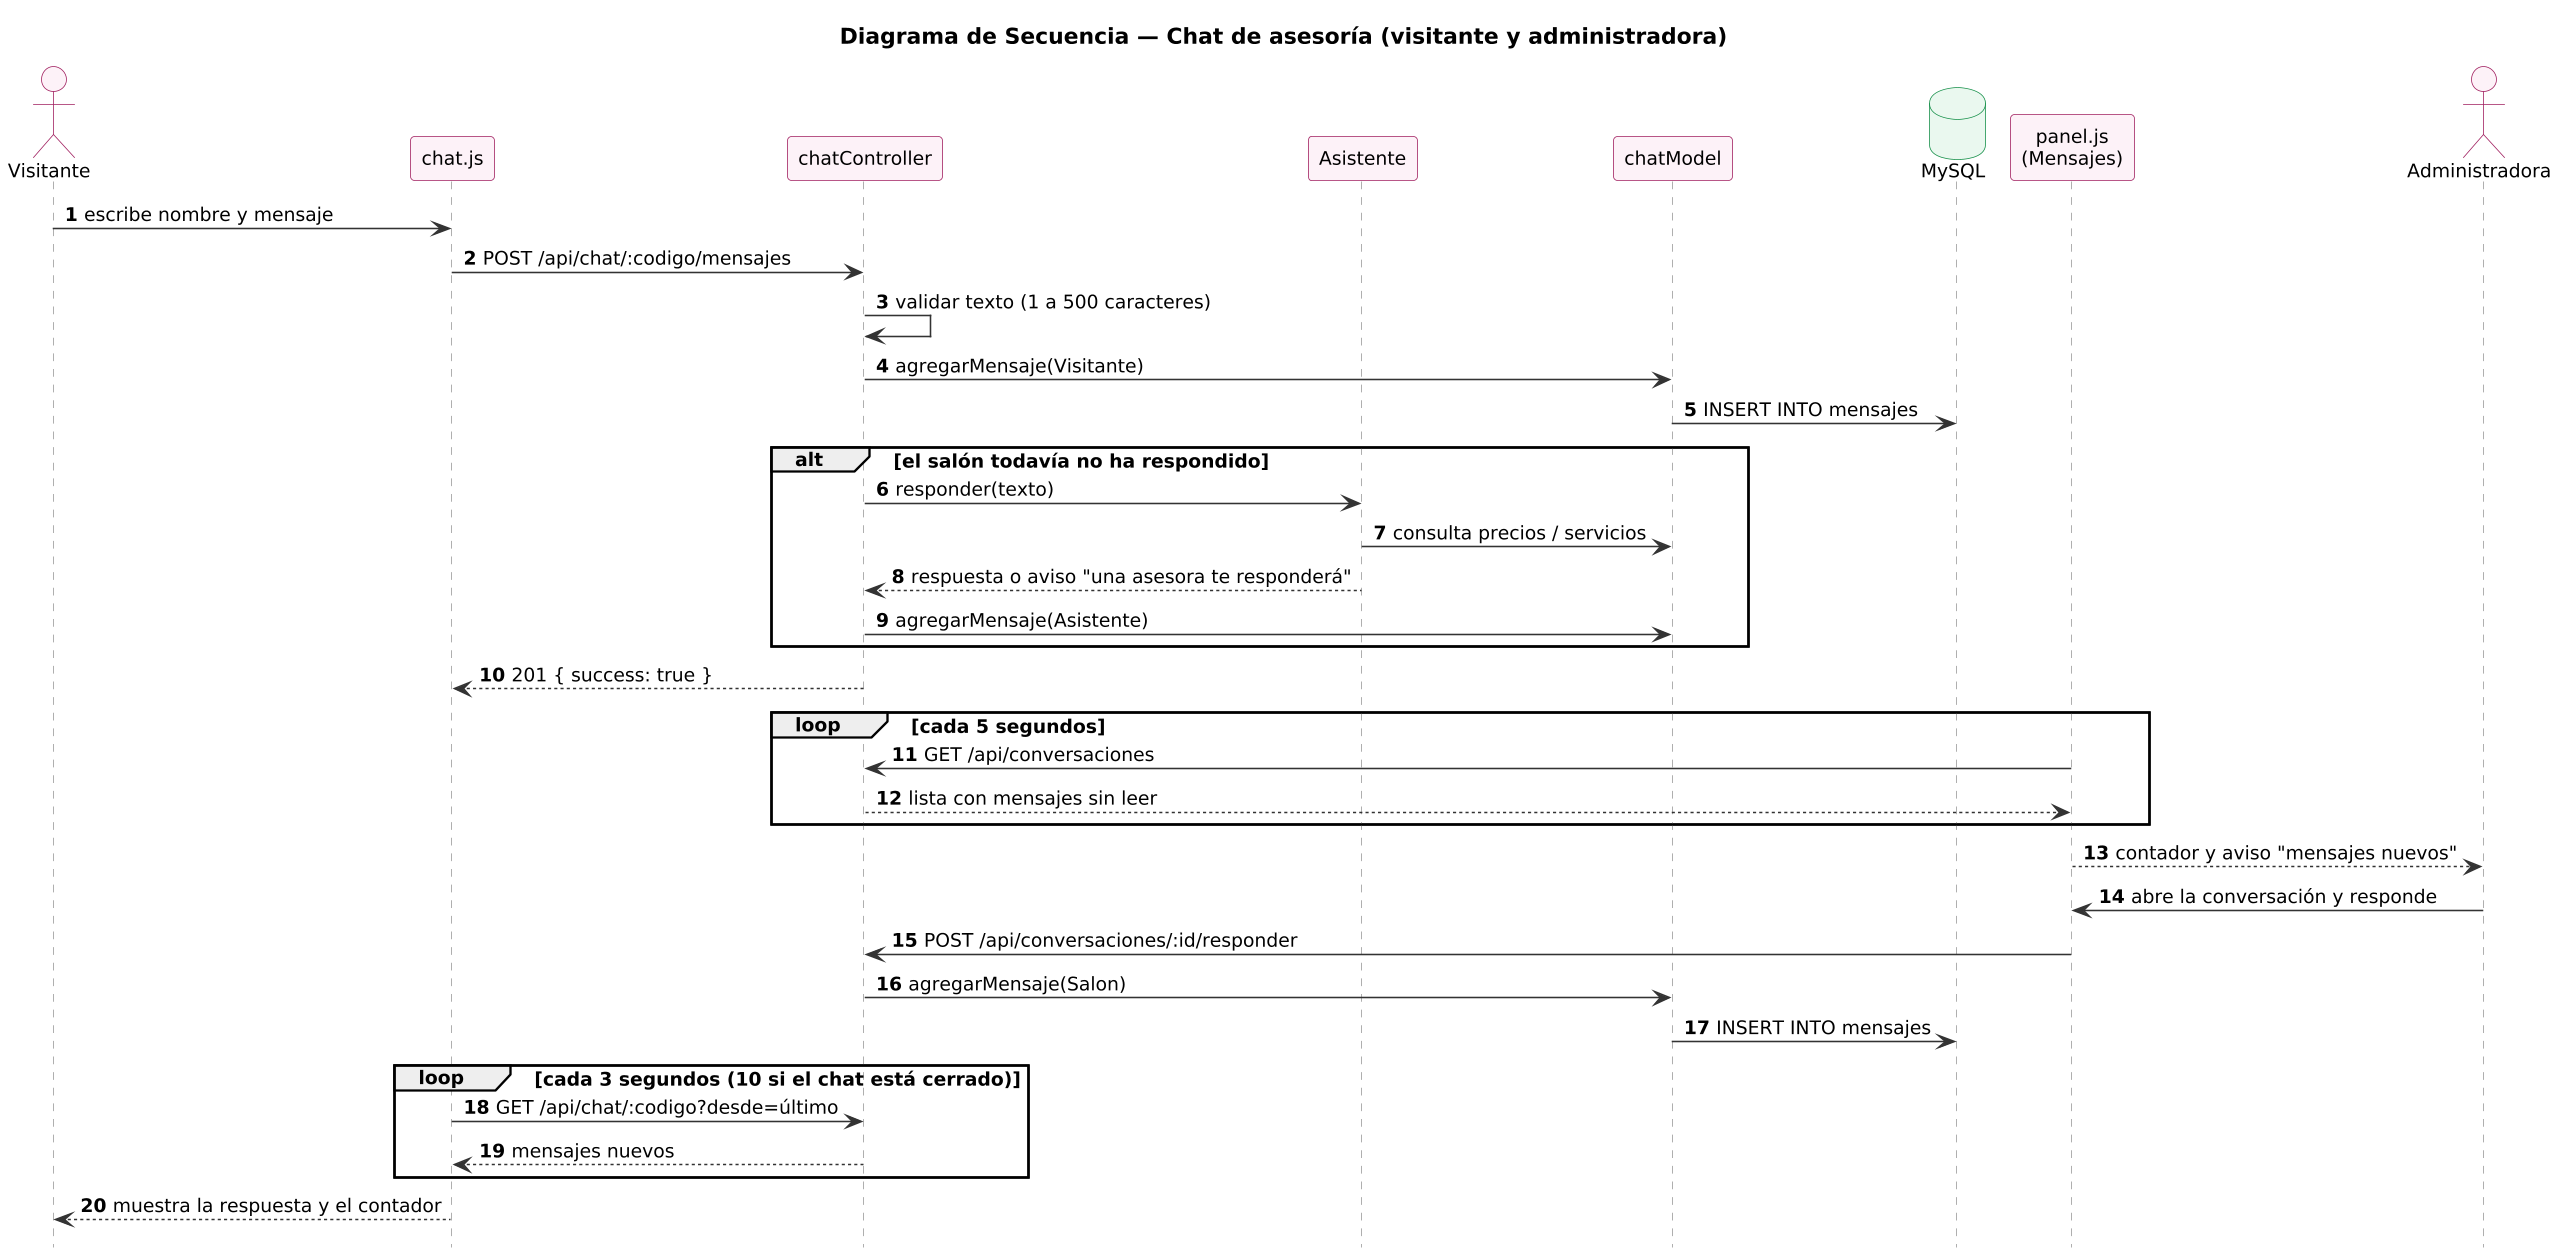

The diagram above was rendered by PlantUML. Its source (embedded in the PNG):
@startuml Secuencia_Chat
skinparamlocked dpi 150
title Diagrama de Secuencia — Chat de asesoría (visitante y administradora)
skinparam shadowing false
skinparam defaultFontName Arial
skinparam defaultFontSize 12
skinparam sequence {
  ParticipantBackgroundColor #FDF2F8
  ParticipantBorderColor #A01F5F
  LifeLineBorderColor #999999
  ArrowColor #333333
}
skinparam actorBackgroundColor #FDF2F8
skinparam actorBorderColor #A01F5F
skinparam databaseBackgroundColor #EAF8EF
skinparam databaseBorderColor #17904A
autonumber
hide footbox

actor Visitante
participant "chat.js" as CH
participant "chatController" as CC
participant "Asistente" as AS
participant "chatModel" as MO
database "MySQL" as DB
participant "panel.js\n(Mensajes)" as PA
actor Administradora

Visitante -> CH : escribe nombre y mensaje
CH -> CC : POST /api/chat/:codigo/mensajes
CC -> CC : validar texto (1 a 500 caracteres)
CC -> MO : agregarMensaje(Visitante)
MO -> DB : INSERT INTO mensajes
alt el salón todavía no ha respondido
  CC -> AS : responder(texto)
  AS -> MO : consulta precios / servicios
  AS --> CC : respuesta o aviso "una asesora te responderá"
  CC -> MO : agregarMensaje(Asistente)
end
CC --> CH : 201 { success: true }

loop cada 5 segundos
  PA -> CC : GET /api/conversaciones
  CC --> PA : lista con mensajes sin leer
end
PA --> Administradora : contador y aviso "mensajes nuevos"
Administradora -> PA : abre la conversación y responde
PA -> CC : POST /api/conversaciones/:id/responder
CC -> MO : agregarMensaje(Salon)
MO -> DB : INSERT INTO mensajes

loop cada 3 segundos (10 si el chat está cerrado)
  CH -> CC : GET /api/chat/:codigo?desde=último
  CC --> CH : mensajes nuevos
end
CH --> Visitante : muestra la respuesta y el contador
@enduml